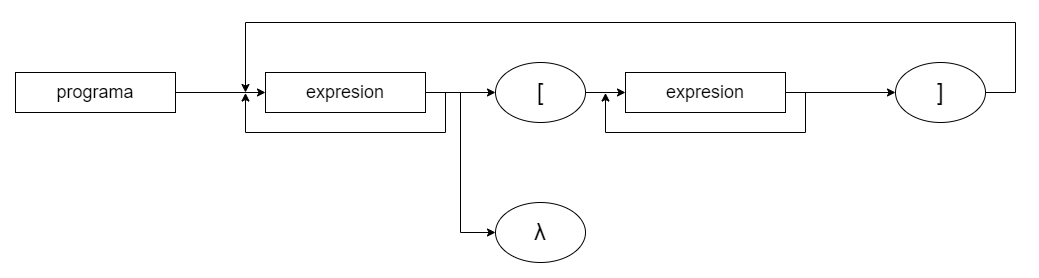

The diagram above was exported from draw.io. Its source (the exported page's mxGraphModel, read from the mxfile embedded in the PNG):
<mxGraphModel dx="1400" dy="655" grid="1" gridSize="10" guides="1" tooltips="1" connect="1" arrows="1" fold="1" page="1" pageScale="1" pageWidth="827" pageHeight="1169" math="0" shadow="0">
  <root>
    <mxCell id="0" />
    <mxCell id="1" parent="0" />
    <mxCell id="lQniuna-6hlNC-NDTTTZ-4" style="edgeStyle=orthogonalEdgeStyle;rounded=0;orthogonalLoop=1;jettySize=auto;html=1;entryX=0;entryY=0.5;entryDx=0;entryDy=0;" parent="1" source="lQniuna-6hlNC-NDTTTZ-1" target="lQniuna-6hlNC-NDTTTZ-3" edge="1">
      <mxGeometry relative="1" as="geometry" />
    </mxCell>
    <mxCell id="lQniuna-6hlNC-NDTTTZ-1" value="&lt;font style=&quot;font-size: 18px;&quot;&gt;programa&lt;/font&gt;" style="rounded=0;whiteSpace=wrap;html=1;" parent="1" vertex="1">
      <mxGeometry x="30" y="160" width="160" height="40" as="geometry" />
    </mxCell>
    <mxCell id="lQniuna-6hlNC-NDTTTZ-14" style="edgeStyle=orthogonalEdgeStyle;rounded=0;orthogonalLoop=1;jettySize=auto;html=1;" parent="1" source="lQniuna-6hlNC-NDTTTZ-2" target="lQniuna-6hlNC-NDTTTZ-13" edge="1">
      <mxGeometry relative="1" as="geometry" />
    </mxCell>
    <mxCell id="lQniuna-6hlNC-NDTTTZ-2" value="&lt;font style=&quot;font-size: 24px;&quot;&gt;[&lt;/font&gt;" style="ellipse;whiteSpace=wrap;html=1;" parent="1" vertex="1">
      <mxGeometry x="510" y="150" width="90" height="60" as="geometry" />
    </mxCell>
    <mxCell id="lQniuna-6hlNC-NDTTTZ-6" style="edgeStyle=orthogonalEdgeStyle;rounded=0;orthogonalLoop=1;jettySize=auto;html=1;exitX=1;exitY=0.5;exitDx=0;exitDy=0;" parent="1" source="lQniuna-6hlNC-NDTTTZ-3" edge="1">
      <mxGeometry relative="1" as="geometry">
        <mxPoint x="260" y="180" as="targetPoint" />
      </mxGeometry>
    </mxCell>
    <mxCell id="lQniuna-6hlNC-NDTTTZ-8" style="edgeStyle=orthogonalEdgeStyle;rounded=0;orthogonalLoop=1;jettySize=auto;html=1;entryX=0;entryY=0.5;entryDx=0;entryDy=0;" parent="1" source="lQniuna-6hlNC-NDTTTZ-3" target="lQniuna-6hlNC-NDTTTZ-2" edge="1">
      <mxGeometry relative="1" as="geometry" />
    </mxCell>
    <mxCell id="JV8pCZbWM7F1-tzLCcaE-2" style="edgeStyle=orthogonalEdgeStyle;rounded=0;orthogonalLoop=1;jettySize=auto;html=1;entryX=0;entryY=0.5;entryDx=0;entryDy=0;" edge="1" parent="1" source="lQniuna-6hlNC-NDTTTZ-3" target="JV8pCZbWM7F1-tzLCcaE-1">
      <mxGeometry relative="1" as="geometry" />
    </mxCell>
    <mxCell id="lQniuna-6hlNC-NDTTTZ-3" value="&lt;font style=&quot;font-size: 18px;&quot;&gt;expresion&lt;/font&gt;" style="rounded=0;whiteSpace=wrap;html=1;" parent="1" vertex="1">
      <mxGeometry x="280" y="160" width="160" height="40" as="geometry" />
    </mxCell>
    <mxCell id="lQniuna-6hlNC-NDTTTZ-12" style="edgeStyle=orthogonalEdgeStyle;rounded=0;orthogonalLoop=1;jettySize=auto;html=1;exitX=1;exitY=0.5;exitDx=0;exitDy=0;" parent="1" source="lQniuna-6hlNC-NDTTTZ-13" edge="1">
      <mxGeometry relative="1" as="geometry">
        <mxPoint x="620" y="180" as="targetPoint" />
      </mxGeometry>
    </mxCell>
    <mxCell id="lQniuna-6hlNC-NDTTTZ-16" style="edgeStyle=orthogonalEdgeStyle;rounded=0;orthogonalLoop=1;jettySize=auto;html=1;entryX=0;entryY=0.5;entryDx=0;entryDy=0;" parent="1" source="lQniuna-6hlNC-NDTTTZ-13" target="lQniuna-6hlNC-NDTTTZ-15" edge="1">
      <mxGeometry relative="1" as="geometry" />
    </mxCell>
    <mxCell id="lQniuna-6hlNC-NDTTTZ-13" value="&lt;font style=&quot;font-size: 18px;&quot;&gt;expresion&lt;/font&gt;" style="rounded=0;whiteSpace=wrap;html=1;" parent="1" vertex="1">
      <mxGeometry x="640" y="160" width="160" height="40" as="geometry" />
    </mxCell>
    <mxCell id="lQniuna-6hlNC-NDTTTZ-17" style="edgeStyle=orthogonalEdgeStyle;rounded=0;orthogonalLoop=1;jettySize=auto;html=1;exitX=1;exitY=0.5;exitDx=0;exitDy=0;" parent="1" source="lQniuna-6hlNC-NDTTTZ-15" edge="1">
      <mxGeometry relative="1" as="geometry">
        <mxPoint x="260" y="180" as="targetPoint" />
        <Array as="points">
          <mxPoint x="1030" y="180" />
          <mxPoint x="1030" y="110" />
          <mxPoint x="260" y="110" />
        </Array>
      </mxGeometry>
    </mxCell>
    <mxCell id="lQniuna-6hlNC-NDTTTZ-15" value="&lt;font style=&quot;font-size: 24px;&quot;&gt;]&lt;/font&gt;" style="ellipse;whiteSpace=wrap;html=1;" parent="1" vertex="1">
      <mxGeometry x="910" y="150" width="90" height="60" as="geometry" />
    </mxCell>
    <mxCell id="JV8pCZbWM7F1-tzLCcaE-1" value="&lt;span style=&quot;font-size: 24px;&quot;&gt;λ&lt;/span&gt;" style="ellipse;whiteSpace=wrap;html=1;" vertex="1" parent="1">
      <mxGeometry x="510" y="290" width="90" height="60" as="geometry" />
    </mxCell>
  </root>
</mxGraphModel>